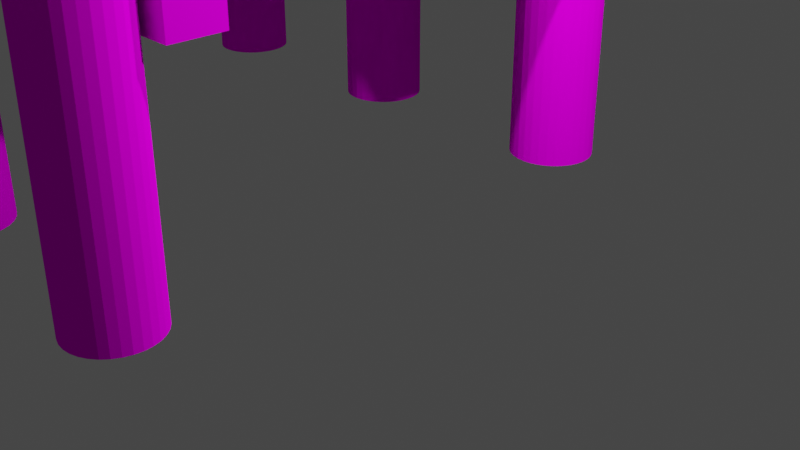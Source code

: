 # Source: Pier_Thies_1_piece.blend  (saved by Blender 2.90.8; exported with 4.5.12 LTS)
import bpy
from mathutils import Matrix  # noqa: F401  (used for matrix-valued properties, if any)

bpy.ops.wm.read_factory_settings(use_empty=True)
scene = bpy.context.scene
scene.name = 'Scene'

# ---- collections
col_collection = bpy.data.collections.new('Collection'); scene.collection.children.link(col_collection)

# ---- images (referenced by path relative to the original .blend; pixels are not part of the script)
import os
ASSET_DIR = os.environ.get("B2B_ASSET_DIR", "")  # directory of the original .blend (textures are referenced by path, not embedded)
HERE = os.path.dirname(os.path.abspath(__file__))  # packed textures are extracted next to this script under _unpacked/

def load_image(name, relpath, width, height, colorspace="sRGB"):
    """Load a texture the original file referenced (path relative to the .blend, or extracted next to this script)."""
    p = next((c for c in (os.path.join(HERE, relpath), os.path.join(ASSET_DIR, relpath)) if relpath and os.path.exists(c)), "")
    if p:
        img = bpy.data.images.load(p, check_existing=True)
        img.name = name
    else:  # same state as the original file: an image datablock whose file is absent (Cycles renders it pink)
        img = bpy.data.images.new(name, width, height)
        img.source = "FILE"
        img.filepath = "//" + (relpath or name)
    img.colorspace_settings.name = colorspace
    return img
img_texturescom_wood_oakveneer2_1k_albedo_tif_001 = load_image('TexturesCom_Wood_OakVeneer2_1K_albedo.tif.001', 'TexturesCom_Wood_OakVeneer2_1K_albedo.tif', 1024, 1024, 'sRGB')

# ---- materials (node trees are filled in below, after node groups)
mat_material_006 = bpy.data.materials.new('Material.006')
mat_material_006.use_transparent_shadow = False
mat_material_011 = bpy.data.materials.new('Material.011')
mat_material_011.use_transparent_shadow = False

# ---- material node trees
mat_material_006.use_nodes = True; mat_material_006.node_tree.nodes.clear()
_N = mat_material_006.node_tree.nodes; _L = mat_material_006.node_tree.links
n0 = _N.new('ShaderNodeOutputMaterial'); n0.name = 'Material Output'; n0.location = (300, 300)
n1 = _N.new('ShaderNodeBsdfDiffuse'); n1.name = 'Diffuse BSDF'; n1.location = (10, 300)
n1.inputs[1].default_value = 0.5
n2 = _N.new('ShaderNodeTexImage'); n2.name = 'Image Texture'; n2.location = (-280, 275)
n2.image = img_texturescom_wood_oakveneer2_1k_albedo_tif_001
_L.new(n1.outputs[0], n0.inputs[0])
_L.new(n2.outputs[0], n1.inputs[0])
n0.is_active_output = True
mat_material_011.use_nodes = True; mat_material_011.node_tree.nodes.clear()
_N = mat_material_011.node_tree.nodes; _L = mat_material_011.node_tree.links
n0 = _N.new('ShaderNodeOutputMaterial'); n0.name = 'Material Output'; n0.location = (300, 300)
n1 = _N.new('ShaderNodeBsdfDiffuse'); n1.name = 'Diffuse BSDF'; n1.location = (10, 300)
n1.inputs[1].default_value = 0.5
n2 = _N.new('ShaderNodeTexImage'); n2.name = 'Image Texture'; n2.location = (-280, 275)
n2.image = img_texturescom_wood_oakveneer2_1k_albedo_tif_001
_L.new(n1.outputs[0], n0.inputs[0])
_L.new(n2.outputs[0], n1.inputs[0])
n0.is_active_output = True

# ---- world
world_world = bpy.data.worlds.new('World'); scene.world = world_world
world_world.use_nodes = True; world_world.node_tree.nodes.clear()
_N = world_world.node_tree.nodes; _L = world_world.node_tree.links
n0 = _N.new('ShaderNodeOutputWorld'); n0.name = 'World Output'; n0.location = (300, 300)
n1 = _N.new('ShaderNodeBackground'); n1.name = 'Background'; n1.location = (10, 300)
n1.inputs[0].default_value = (0.05088, 0.05088, 0.05088, 1.0)
_L.new(n1.outputs[0], n0.inputs[0])
n0.is_active_output = True
world_world.color = (0.05088, 0.05088, 0.05088)
world_world.use_sun_shadow = False
world_world.sun_shadow_jitter_overblur = 0.0

# ---- cameras
cam_camera = bpy.data.cameras.new('Camera')
cam_camera.clip_end = 100.0
cam_camera.ortho_scale = 7.314

# ---- lights
light_light = bpy.data.lights.new('Light', 'POINT')
light_light.transmission_factor = 0.0
light_light.energy = 1000.0
light_light.shadow_soft_size = 0.1
light_light.shadow_maximum_resolution = 0.006
light_light.use_absolute_resolution = True

# ---- meshes
me_cylinder = bpy.data.meshes.new('Cylinder')
me_cylinder.from_pydata([(-6.0, 7.0, -1.159), (-6.0, 7.0, 0.841), (-5.805, 6.981, -1.159), (-5.805, 6.981, 0.841), (-5.617, 6.924, -1.159), (-5.617, 6.924, 0.841), (-5.444, 6.831, -1.159), (-5.444, 6.831, 0.841), (-5.293, 6.707, -1.159), (-5.293, 6.707, 0.841), (-5.169, 6.556, -1.159), (-5.169, 6.556, 0.841), (-5.076, 6.383, -1.159), (-5.076, 6.383, 0.841), (-5.019, 6.195, -1.159), (-5.019, 6.195, 0.841), (-5.0, 6.0, -1.159), (-5.0, 6.0, 0.841), (-5.019, 5.805, -1.159), (-5.019, 5.805, 0.841), (-5.076, 5.617, -1.159), (-5.076, 5.617, 0.841), (-5.169, 5.444, -1.159), (-5.169, 5.444, 0.841), (-5.293, 5.293, -1.159), (-5.293, 5.293, 0.841), (-5.444, 5.169, -1.159), (-5.444, 5.169, 0.841), (-5.617, 5.076, -1.159), (-5.617, 5.076, 0.841), (-5.805, 5.019, -1.159), (-5.805, 5.019, 0.841), (-6.0, 5.0, -1.159), (-6.0, 5.0, 0.841), (-6.195, 5.019, -1.159), (-6.195, 5.019, 0.841), (-6.383, 5.076, -1.159), (-6.383, 5.076, 0.841), (-6.556, 5.169, -1.159), (-6.556, 5.169, 0.841), (-6.707, 5.293, -1.159), (-6.707, 5.293, 0.841), (-6.831, 5.444, -1.159), (-6.831, 5.444, 0.841), (-6.924, 5.617, -1.159), (-6.924, 5.617, 0.841), (-6.981, 5.805, -1.159), (-6.981, 5.805, 0.841), (-7.0, 6.0, -1.159), (-7.0, 6.0, 0.841), (-6.981, 6.195, -1.159), (-6.981, 6.195, 0.841), (-6.924, 6.383, -1.159), (-6.924, 6.383, 0.841), (-6.831, 6.556, -1.159), (-6.831, 6.556, 0.841), (-6.707, 6.707, -1.159), (-6.707, 6.707, 0.841), (-6.556, 6.831, -1.159), (-6.556, 6.831, 0.841), (-6.383, 6.924, -1.159), (-6.383, 6.924, 0.841), (-6.195, 6.981, -1.159), (-6.195, 6.981, 0.841), (6.0, -5.0, -1.159), (6.0, -5.0, 0.841), (6.195, -5.019, -1.159), (6.195, -5.019, 0.841), (6.383, -5.076, -1.159), (6.383, -5.076, 0.841), (6.556, -5.169, -1.159), (6.556, -5.169, 0.841), (6.707, -5.293, -1.159), (6.707, -5.293, 0.841), (6.831, -5.444, -1.159), (6.831, -5.444, 0.841), (6.924, -5.617, -1.159), (6.924, -5.617, 0.841), (6.981, -5.805, -1.159), (6.981, -5.805, 0.841), (7.0, -6.0, -1.159), (7.0, -6.0, 0.841), (6.981, -6.195, -1.159), (6.981, -6.195, 0.841), (6.924, -6.383, -1.159), (6.924, -6.383, 0.841), (6.831, -6.556, -1.159), (6.831, -6.556, 0.841), (6.707, -6.707, -1.159), (6.707, -6.707, 0.841), (6.556, -6.831, -1.159), (6.556, -6.831, 0.841), (6.383, -6.924, -1.159), (6.383, -6.924, 0.841), (6.195, -6.981, -1.159), (6.195, -6.981, 0.841), (6.0, -7.0, -1.159), (6.0, -7.0, 0.841), (5.805, -6.981, -1.159), (5.805, -6.981, 0.841), (5.617, -6.924, -1.159), (5.617, -6.924, 0.841), (5.444, -6.831, -1.159), (5.444, -6.831, 0.841), (5.293, -6.707, -1.159), (5.293, -6.707, 0.841), (5.169, -6.556, -1.159), (5.169, -6.556, 0.841), (5.076, -6.383, -1.159), (5.076, -6.383, 0.841), (5.019, -6.195, -1.159), (5.019, -6.195, 0.841), (5.0, -6.0, -1.159), (5.0, -6.0, 0.841), (5.019, -5.805, -1.159), (5.019, -5.805, 0.841), (5.076, -5.617, -1.159), (5.076, -5.617, 0.841), (5.169, -5.444, -1.159), (5.169, -5.444, 0.841), (5.293, -5.293, -1.159), (5.293, -5.293, 0.841), (5.444, -5.169, -1.159), (5.444, -5.169, 0.841), (5.617, -5.076, -1.159), (5.617, -5.076, 0.841), (5.805, -5.019, -1.159), (5.805, -5.019, 0.841), (6.0, 7.0, -1.159), (6.0, 7.0, 0.841), (6.195, 6.981, -1.159), (6.195, 6.981, 0.841), (6.383, 6.924, -1.159), (6.383, 6.924, 0.841), (6.556, 6.831, -1.159), (6.556, 6.831, 0.841), (6.707, 6.707, -1.159), (6.707, 6.707, 0.841), (6.831, 6.556, -1.159), (6.831, 6.556, 0.841), (6.924, 6.383, -1.159), (6.924, 6.383, 0.841), (6.981, 6.195, -1.159), (6.981, 6.195, 0.841), (7.0, 6.0, -1.159), (7.0, 6.0, 0.841), (6.981, 5.805, -1.159), (6.981, 5.805, 0.841), (6.924, 5.617, -1.159), (6.924, 5.617, 0.841), (6.831, 5.444, -1.159), (6.831, 5.444, 0.841), (6.707, 5.293, -1.159), (6.707, 5.293, 0.841), (6.556, 5.169, -1.159), (6.556, 5.169, 0.841), (6.383, 5.076, -1.159), (6.383, 5.076, 0.841), (6.195, 5.019, -1.159), (6.195, 5.019, 0.841), (6.0, 5.0, -1.159), (6.0, 5.0, 0.841), (5.805, 5.019, -1.159), (5.805, 5.019, 0.841), (5.617, 5.076, -1.159), (5.617, 5.076, 0.841), (5.444, 5.169, -1.159), (5.444, 5.169, 0.841), (5.293, 5.293, -1.159), (5.293, 5.293, 0.841), (5.169, 5.444, -1.159), (5.169, 5.444, 0.841), (5.076, 5.617, -1.159), (5.076, 5.617, 0.841), (5.019, 5.805, -1.159), (5.019, 5.805, 0.841), (5.0, 6.0, -1.159), (5.0, 6.0, 0.841), (5.019, 6.195, -1.159), (5.019, 6.195, 0.841), (5.076, 6.383, -1.159), (5.076, 6.383, 0.841), (5.169, 6.556, -1.159), (5.169, 6.556, 0.841), (5.293, 6.707, -1.159), (5.293, 6.707, 0.841), (5.444, 6.831, -1.159), (5.444, 6.831, 0.841), (5.617, 6.924, -1.159), (5.617, 6.924, 0.841), (5.805, 6.981, -1.159), (5.805, 6.981, 0.841), (-4.81e-08, -5.0, -1.159), (-4.81e-08, -5.0, 0.841), (0.1951, -5.019, -1.159), (0.1951, -5.019, 0.841), (0.3827, -5.076, -1.159), (0.3827, -5.076, 0.841), (0.5556, -5.169, -1.159), (0.5556, -5.169, 0.841), (0.7071, -5.293, -1.159), (0.7071, -5.293, 0.841), (0.8315, -5.444, -1.159), (0.8315, -5.444, 0.841), (0.9239, -5.617, -1.159), (0.9239, -5.617, 0.841), (0.9808, -5.805, -1.159), (0.9808, -5.805, 0.841), (1.0, -6.0, -1.159), (1.0, -6.0, 0.841), (0.9808, -6.195, -1.159), (0.9808, -6.195, 0.841), (0.9239, -6.383, -1.159), (0.9239, -6.383, 0.841), (0.8315, -6.556, -1.159), (0.8315, -6.556, 0.841), (0.7071, -6.707, -1.159), (0.7071, -6.707, 0.841), (0.5556, -6.831, -1.159), (0.5556, -6.831, 0.841), (0.3827, -6.924, -1.159), (0.3827, -6.924, 0.841), (0.1951, -6.981, -1.159), (0.1951, -6.981, 0.841), (-5.249e-07, -7.0, -1.159), (-5.249e-07, -7.0, 0.841), (-0.1951, -6.981, -1.159), (-0.1951, -6.981, 0.841), (-0.3827, -6.924, -1.159), (-0.3827, -6.924, 0.841), (-0.5556, -6.831, -1.159), (-0.5556, -6.831, 0.841), (-0.7071, -6.707, -1.159), (-0.7071, -6.707, 0.841), (-0.8315, -6.556, -1.159), (-0.8315, -6.556, 0.841), (-0.9239, -6.383, -1.159), (-0.9239, -6.383, 0.841), (-0.9808, -6.195, -1.159), (-0.9808, -6.195, 0.841), (-1.0, -6.0, -1.159), (-1.0, -6.0, 0.841), (-0.9808, -5.805, -1.159), (-0.9808, -5.805, 0.841), (-0.9239, -5.617, -1.159), (-0.9239, -5.617, 0.841), (-0.8315, -5.444, -1.159), (-0.8315, -5.444, 0.841), (-0.7071, -5.293, -1.159), (-0.7071, -5.293, 0.841), (-0.5556, -5.169, -1.159), (-0.5556, -5.169, 0.841), (-0.3827, -5.076, -1.159), (-0.3827, -5.076, 0.841), (-0.1951, -5.019, -1.159), (-0.1951, -5.019, 0.841), (-4.81e-08, 7.0, -1.159), (-4.81e-08, 7.0, 0.841), (0.1951, 6.981, -1.159), (0.1951, 6.981, 0.841), (0.3827, 6.924, -1.159), (0.3827, 6.924, 0.841), (0.5556, 6.831, -1.159), (0.5556, 6.831, 0.841), (0.7071, 6.707, -1.159), (0.7071, 6.707, 0.841), (0.8315, 6.556, -1.159), (0.8315, 6.556, 0.841), (0.9239, 6.383, -1.159), (0.9239, 6.383, 0.841), (0.9808, 6.195, -1.159), (0.9808, 6.195, 0.841), (1.0, 6.0, -1.159), (1.0, 6.0, 0.841), (0.9808, 5.805, -1.159), (0.9808, 5.805, 0.841), (0.9239, 5.617, -1.159), (0.9239, 5.617, 0.841), (0.8315, 5.444, -1.159), (0.8315, 5.444, 0.841), (0.7071, 5.293, -1.159), (0.7071, 5.293, 0.841), (0.5556, 5.169, -1.159), (0.5556, 5.169, 0.841), (0.3827, 5.076, -1.159), (0.3827, 5.076, 0.841), (0.1951, 5.019, -1.159), (0.1951, 5.019, 0.841), (-5.249e-07, 5.0, -1.159), (-5.249e-07, 5.0, 0.841), (-0.1951, 5.019, -1.159), (-0.1951, 5.019, 0.841), (-0.3827, 5.076, -1.159), (-0.3827, 5.076, 0.841), (-0.5556, 5.169, -1.159), (-0.5556, 5.169, 0.841), (-0.7071, 5.293, -1.159), (-0.7071, 5.293, 0.841), (-0.8315, 5.444, -1.159), (-0.8315, 5.444, 0.841), (-0.9239, 5.617, -1.159), (-0.9239, 5.617, 0.841), (-0.9808, 5.805, -1.159), (-0.9808, 5.805, 0.841), (-1.0, 6.0, -1.159), (-1.0, 6.0, 0.841), (-0.9808, 6.195, -1.159), (-0.9808, 6.195, 0.841), (-0.9239, 6.383, -1.159), (-0.9239, 6.383, 0.841), (-0.8315, 6.556, -1.159), (-0.8315, 6.556, 0.841), (-0.7071, 6.707, -1.159), (-0.7071, 6.707, 0.841), (-0.5556, 6.831, -1.159), (-0.5556, 6.831, 0.841), (-0.3827, 6.924, -1.159), (-0.3827, 6.924, 0.841), (-0.1951, 6.981, -1.159), (-0.1951, 6.981, 0.841), (-6.0, -5.0, -1.159), (-6.0, -5.0, 0.841), (-5.805, -5.019, -1.159), (-5.805, -5.019, 0.841), (-5.617, -5.076, -1.159), (-5.617, -5.076, 0.841), (-5.444, -5.169, -1.159), (-5.444, -5.169, 0.841), (-5.293, -5.293, -1.159), (-5.293, -5.293, 0.841), (-5.169, -5.444, -1.159), (-5.169, -5.444, 0.841), (-5.076, -5.617, -1.159), (-5.076, -5.617, 0.841), (-5.019, -5.805, -1.159), (-5.019, -5.805, 0.841), (-5.0, -6.0, -1.159), (-5.0, -6.0, 0.841), (-5.019, -6.195, -1.159), (-5.019, -6.195, 0.841), (-5.076, -6.383, -1.159), (-5.076, -6.383, 0.841), (-5.169, -6.556, -1.159), (-5.169, -6.556, 0.841), (-5.293, -6.707, -1.159), (-5.293, -6.707, 0.841), (-5.444, -6.831, -1.159), (-5.444, -6.831, 0.841), (-5.617, -6.924, -1.159), (-5.617, -6.924, 0.841), (-5.805, -6.981, -1.159), (-5.805, -6.981, 0.841), (-6.0, -7.0, -1.159), (-6.0, -7.0, 0.841), (-6.195, -6.981, -1.159), (-6.195, -6.981, 0.841), (-6.383, -6.924, -1.159), (-6.383, -6.924, 0.841), (-6.556, -6.831, -1.159), (-6.556, -6.831, 0.841), (-6.707, -6.707, -1.159), (-6.707, -6.707, 0.841), (-6.831, -6.556, -1.159), (-6.831, -6.556, 0.841), (-6.924, -6.383, -1.159), (-6.924, -6.383, 0.841), (-6.981, -6.195, -1.159), (-6.981, -6.195, 0.841), (-7.0, -6.0, -1.159), (-7.0, -6.0, 0.841), (-6.981, -5.805, -1.159), (-6.981, -5.805, 0.841), (-6.924, -5.617, -1.159), (-6.924, -5.617, 0.841), (-6.831, -5.444, -1.159), (-6.831, -5.444, 0.841), (-6.707, -5.293, -1.159), (-6.707, -5.293, 0.841), (-6.556, -5.169, -1.159), (-6.556, -5.169, 0.841), (-6.383, -5.076, -1.159), (-6.383, -5.076, 0.841), (-6.195, -5.019, -1.159), (-6.195, -5.019, 0.841), (-7.0, -5.0, 0.466), (-7.0, -5.0, 0.841), (-7.0, -3.8, 0.466), (-7.0, -3.8, 0.841), (7.0, -5.0, 0.466), (7.0, -5.0, 0.841), (7.0, -3.8, 0.466), (7.0, -3.8, 0.841), (-7.0, 3.8, 0.466), (-7.0, 3.8, 0.841), (-7.0, 5.0, 0.466), (-7.0, 5.0, 0.841), (7.0, 3.8, 0.466), (7.0, 3.8, 0.841), (7.0, 5.0, 0.466), (7.0, 5.0, 0.841), (-6.98, -7.2, 0.841), (-6.98, -7.2, 0.966), (-6.98, 7.2, 0.841), (-6.98, 7.2, 0.966), (-5.02, -7.2, 0.841), (-5.02, -7.2, 0.966), (-5.02, 7.2, 0.841), (-5.02, 7.2, 0.966), (1.02, -7.2, 0.841), (1.02, -7.2, 0.966), (1.02, 7.2, 0.841), (1.02, 7.2, 0.966), (2.98, -7.2, 0.841), (2.98, -7.2, 0.966), (2.98, 7.2, 0.841), (2.98, 7.2, 0.966), (3.02, -7.2, 0.841), (3.02, -7.2, 0.966), (3.02, 7.2, 0.841), (3.02, 7.2, 0.966), (4.98, -7.2, 0.841), (4.98, -7.2, 0.966), (4.98, 7.2, 0.841), (4.98, 7.2, 0.966), (5.04, -7.2, 0.841), (5.04, -7.2, 0.966), (5.04, 7.2, 0.841), (5.04, 7.2, 0.966), (6.96, -7.2, 0.841), (6.96, -7.2, 0.966), (6.96, 7.2, 0.841), (6.96, 7.2, 0.966), (-0.98, -7.2, 0.841), (-0.98, -7.2, 0.966), (-0.98, 7.2, 0.841), (-0.98, 7.2, 0.966), (0.98, -7.2, 0.841), (0.98, -7.2, 0.966), (0.98, 7.2, 0.841), (0.98, 7.2, 0.966), (-2.98, -7.2, 0.841), (-2.98, -7.2, 0.966), (-2.98, 7.2, 0.841), (-2.98, 7.2, 0.966), (-1.02, -7.2, 0.841), (-1.02, -7.2, 0.966), (-1.02, 7.2, 0.841), (-1.02, 7.2, 0.966), (-4.98, -7.2, 0.841), (-4.98, -7.2, 0.966), (-4.98, 7.2, 0.841), (-4.98, 7.2, 0.966), (-3.02, -7.2, 0.841), (-3.02, -7.2, 0.966), (-3.02, 7.2, 0.841), (-3.02, 7.2, 0.966)], [], [(0, 1, 3, 2), (2, 3, 5, 4), (4, 5, 7, 6), (6, 7, 9, 8), (8, 9, 11, 10), (10, 11, 13, 12), (12, 13, 15, 14), (14, 15, 17, 16), (16, 17, 19, 18), (18, 19, 21, 20), (20, 21, 23, 22), (22, 23, 25, 24), (24, 25, 27, 26), (26, 27, 29, 28), (28, 29, 31, 30), (30, 31, 33, 32), (32, 33, 35, 34), (34, 35, 37, 36), (36, 37, 39, 38), (38, 39, 41, 40), (40, 41, 43, 42), (42, 43, 45, 44), (44, 45, 47, 46), (46, 47, 49, 48), (48, 49, 51, 50), (50, 51, 53, 52), (52, 53, 55, 54), (54, 55, 57, 56), (56, 57, 59, 58), (58, 59, 61, 60), (3, 1, 63, 61, 59, 57, 55, 53, 51, 49, 47, 45, 43, 41, 39, 37, 35, 33, 31, 29, 27, 25, 23, 21, 19, 17, 15, 13, 11, 9, 7, 5), (60, 61, 63, 62), (62, 63, 1, 0), (0, 2, 4, 6, 8, 10, 12, 14, 16, 18, 20, 22, 24, 26, 28, 30, 32, 34, 36, 38, 40, 42, 44, 46, 48, 50, 52, 54, 56, 58, 60, 62), (64, 65, 67, 66), (66, 67, 69, 68), (68, 69, 71, 70), (70, 71, 73, 72), (72, 73, 75, 74), (74, 75, 77, 76), (76, 77, 79, 78), (78, 79, 81, 80), (80, 81, 83, 82), (82, 83, 85, 84), (84, 85, 87, 86), (86, 87, 89, 88), (88, 89, 91, 90), (90, 91, 93, 92), (92, 93, 95, 94), (94, 95, 97, 96), (96, 97, 99, 98), (98, 99, 101, 100), (100, 101, 103, 102), (102, 103, 105, 104), (104, 105, 107, 106), (106, 107, 109, 108), (108, 109, 111, 110), (110, 111, 113, 112), (112, 113, 115, 114), (114, 115, 117, 116), (116, 117, 119, 118), (118, 119, 121, 120), (120, 121, 123, 122), (122, 123, 125, 124), (67, 65, 127, 125, 123, 121, 119, 117, 115, 113, 111, 109, 107, 105, 103, 101, 99, 97, 95, 93, 91, 89, 87, 85, 83, 81, 79, 77, 75, 73, 71, 69), (124, 125, 127, 126), (126, 127, 65, 64), (64, 66, 68, 70, 72, 74, 76, 78, 80, 82, 84, 86, 88, 90, 92, 94, 96, 98, 100, 102, 104, 106, 108, 110, 112, 114, 116, 118, 120, 122, 124, 126), (128, 129, 131, 130), (130, 131, 133, 132), (132, 133, 135, 134), (134, 135, 137, 136), (136, 137, 139, 138), (138, 139, 141, 140), (140, 141, 143, 142), (142, 143, 145, 144), (144, 145, 147, 146), (146, 147, 149, 148), (148, 149, 151, 150), (150, 151, 153, 152), (152, 153, 155, 154), (154, 155, 157, 156), (156, 157, 159, 158), (158, 159, 161, 160), (160, 161, 163, 162), (162, 163, 165, 164), (164, 165, 167, 166), (166, 167, 169, 168), (168, 169, 171, 170), (170, 171, 173, 172), (172, 173, 175, 174), (174, 175, 177, 176), (176, 177, 179, 178), (178, 179, 181, 180), (180, 181, 183, 182), (182, 183, 185, 184), (184, 185, 187, 186), (186, 187, 189, 188), (131, 129, 191, 189, 187, 185, 183, 181, 179, 177, 175, 173, 171, 169, 167, 165, 163, 161, 159, 157, 155, 153, 151, 149, 147, 145, 143, 141, 139, 137, 135, 133), (188, 189, 191, 190), (190, 191, 129, 128), (128, 130, 132, 134, 136, 138, 140, 142, 144, 146, 148, 150, 152, 154, 156, 158, 160, 162, 164, 166, 168, 170, 172, 174, 176, 178, 180, 182, 184, 186, 188, 190), (192, 193, 195, 194), (194, 195, 197, 196), (196, 197, 199, 198), (198, 199, 201, 200), (200, 201, 203, 202), (202, 203, 205, 204), (204, 205, 207, 206), (206, 207, 209, 208), (208, 209, 211, 210), (210, 211, 213, 212), (212, 213, 215, 214), (214, 215, 217, 216), (216, 217, 219, 218), (218, 219, 221, 220), (220, 221, 223, 222), (222, 223, 225, 224), (224, 225, 227, 226), (226, 227, 229, 228), (228, 229, 231, 230), (230, 231, 233, 232), (232, 233, 235, 234), (234, 235, 237, 236), (236, 237, 239, 238), (238, 239, 241, 240), (240, 241, 243, 242), (242, 243, 245, 244), (244, 245, 247, 246), (246, 247, 249, 248), (248, 249, 251, 250), (250, 251, 253, 252), (195, 193, 255, 253, 251, 249, 247, 245, 243, 241, 239, 237, 235, 233, 231, 229, 227, 225, 223, 221, 219, 217, 215, 213, 211, 209, 207, 205, 203, 201, 199, 197), (252, 253, 255, 254), (254, 255, 193, 192), (192, 194, 196, 198, 200, 202, 204, 206, 208, 210, 212, 214, 216, 218, 220, 222, 224, 226, 228, 230, 232, 234, 236, 238, 240, 242, 244, 246, 248, 250, 252, 254), (256, 257, 259, 258), (258, 259, 261, 260), (260, 261, 263, 262), (262, 263, 265, 264), (264, 265, 267, 266), (266, 267, 269, 268), (268, 269, 271, 270), (270, 271, 273, 272), (272, 273, 275, 274), (274, 275, 277, 276), (276, 277, 279, 278), (278, 279, 281, 280), (280, 281, 283, 282), (282, 283, 285, 284), (284, 285, 287, 286), (286, 287, 289, 288), (288, 289, 291, 290), (290, 291, 293, 292), (292, 293, 295, 294), (294, 295, 297, 296), (296, 297, 299, 298), (298, 299, 301, 300), (300, 301, 303, 302), (302, 303, 305, 304), (304, 305, 307, 306), (306, 307, 309, 308), (308, 309, 311, 310), (310, 311, 313, 312), (312, 313, 315, 314), (314, 315, 317, 316), (259, 257, 319, 317, 315, 313, 311, 309, 307, 305, 303, 301, 299, 297, 295, 293, 291, 289, 287, 285, 283, 281, 279, 277, 275, 273, 271, 269, 267, 265, 263, 261), (316, 317, 319, 318), (318, 319, 257, 256), (256, 258, 260, 262, 264, 266, 268, 270, 272, 274, 276, 278, 280, 282, 284, 286, 288, 290, 292, 294, 296, 298, 300, 302, 304, 306, 308, 310, 312, 314, 316, 318), (320, 321, 323, 322), (322, 323, 325, 324), (324, 325, 327, 326), (326, 327, 329, 328), (328, 329, 331, 330), (330, 331, 333, 332), (332, 333, 335, 334), (334, 335, 337, 336), (336, 337, 339, 338), (338, 339, 341, 340), (340, 341, 343, 342), (342, 343, 345, 344), (344, 345, 347, 346), (346, 347, 349, 348), (348, 349, 351, 350), (350, 351, 353, 352), (352, 353, 355, 354), (354, 355, 357, 356), (356, 357, 359, 358), (358, 359, 361, 360), (360, 361, 363, 362), (362, 363, 365, 364), (364, 365, 367, 366), (366, 367, 369, 368), (368, 369, 371, 370), (370, 371, 373, 372), (372, 373, 375, 374), (374, 375, 377, 376), (376, 377, 379, 378), (378, 379, 381, 380), (323, 321, 383, 381, 379, 377, 375, 373, 371, 369, 367, 365, 363, 361, 359, 357, 355, 353, 351, 349, 347, 345, 343, 341, 339, 337, 335, 333, 331, 329, 327, 325), (380, 381, 383, 382), (382, 383, 321, 320), (320, 322, 324, 326, 328, 330, 332, 334, 336, 338, 340, 342, 344, 346, 348, 350, 352, 354, 356, 358, 360, 362, 364, 366, 368, 370, 372, 374, 376, 378, 380, 382), (384, 385, 387, 386), (386, 387, 391, 390), (390, 391, 389, 388), (388, 389, 385, 384), (386, 390, 388, 384), (391, 387, 385, 389), (392, 393, 395, 394), (394, 395, 399, 398), (398, 399, 397, 396), (396, 397, 393, 392), (394, 398, 396, 392), (399, 395, 393, 397), (400, 401, 403, 402), (402, 403, 407, 406), (406, 407, 405, 404), (404, 405, 401, 400), (402, 406, 404, 400), (407, 403, 401, 405), (408, 409, 411, 410), (410, 411, 415, 414), (414, 415, 413, 412), (412, 413, 409, 408), (410, 414, 412, 408), (415, 411, 409, 413), (416, 417, 419, 418), (418, 419, 423, 422), (422, 423, 421, 420), (420, 421, 417, 416), (418, 422, 420, 416), (423, 419, 417, 421), (424, 425, 427, 426), (426, 427, 431, 430), (430, 431, 429, 428), (428, 429, 425, 424), (426, 430, 428, 424), (431, 427, 425, 429), (432, 433, 435, 434), (434, 435, 439, 438), (438, 439, 437, 436), (436, 437, 433, 432), (434, 438, 436, 432), (439, 435, 433, 437), (440, 441, 443, 442), (442, 443, 447, 446), (446, 447, 445, 444), (444, 445, 441, 440), (442, 446, 444, 440), (447, 443, 441, 445), (448, 449, 451, 450), (450, 451, 455, 454), (454, 455, 453, 452), (452, 453, 449, 448), (450, 454, 452, 448), (455, 451, 449, 453)])
me_cylinder.polygons.foreach_set('material_index', [0, 0, 0, 0, 0, 0, 0, 0, 0, 0, 0, 0, 0, 0, 0, 0, 0, 0, 0, 0, 0, 0, 0, 0, 0, 0, 0, 0, 0, 0, 0, 0, 0, 0, 0, 0, 0, 0, 0, 0, 0, 0, 0, 0, 0, 0, 0, 0, 0, 0, 0, 0, 0, 0, 0, 0, 0, 0, 0, 0, 0, 0, 0, 0, 0, 0, 0, 0, 0, 0, 0, 0, 0, 0, 0, 0, 0, 0, 0, 0, 0, 0, 0, 0, 0, 0, 0, 0, 0, 0, 0, 0, 0, 0, 0, 0, 0, 0, 0, 0, 0, 0, 0, 0, 0, 0, 0, 0, 0, 0, 0, 0, 0, 0, 0, 0, 0, 0, 0, 0, 0, 0, 0, 0, 0, 0, 0, 0, 0, 0, 0, 0, 0, 0, 0, 0, 0, 0, 0, 0, 0, 0, 0, 0, 0, 0, 0, 0, 0, 0, 0, 0, 0, 0, 0, 0, 0, 0, 0, 0, 0, 0, 0, 0, 0, 0, 0, 0, 0, 0, 0, 0, 0, 0, 0, 0, 0, 0, 0, 0, 0, 0, 0, 0, 0, 0, 0, 0, 0, 0, 0, 0, 0, 0, 0, 0, 0, 0, 0, 0, 0, 0, 0, 0, 0, 0, 0, 0, 0, 0, 0, 0, 0, 0, 0, 0, 1, 1, 1, 1, 1, 1, 1, 1, 1, 1, 1, 1, 1, 1, 1, 1, 1, 1, 1, 1, 1, 1, 1, 1, 1, 1, 1, 1, 1, 1, 1, 1, 1, 1, 1, 1, 1, 1, 1, 1, 1, 1])
_uv = me_cylinder.uv_layers.new(name='UVMap')
_uv.uv.foreach_set('vector', [1.0, 0.5, 1.0, 1.0, 0.9688, 1.0, 0.9688, 0.5, 0.9688, 0.5, 0.9688, 1.0, 0.9375, 1.0, 0.9375, 0.5, 0.9375, 0.5, 0.9375, 1.0, 0.9062, 1.0, 0.9062, 0.5, 0.9062, 0.5, 0.9062, 1.0, 0.875, 1.0, 0.875, 0.5, 0.875, 0.5, 0.875, 1.0, 0.8438, 1.0, 0.8438, 0.5, 0.8438, 0.5, 0.8438, 1.0, 0.8125, 1.0, 0.8125, 0.5, 0.8125, 0.5, 0.8125, 1.0, 0.7812, 1.0, 0.7812, 0.5, 0.7812, 0.5, 0.7812, 1.0, 0.75, 1.0, 0.75, 0.5, 0.75, 0.5, 0.75, 1.0, 0.7188, 1.0, 0.7188, 0.5, 0.7188, 0.5, 0.7188, 1.0, 0.6875, 1.0, 0.6875, 0.5, 0.6875, 0.5, 0.6875, 1.0, 0.6562, 1.0, 0.6562, 0.5, 0.6562, 0.5, 0.6562, 1.0, 0.625, 1.0, 0.625, 0.5, 0.625, 0.5, 0.625, 1.0, 0.5938, 1.0, 0.5938, 0.5, 0.5938, 0.5, 0.5938, 1.0, 0.5625, 1.0, 0.5625, 0.5, 0.5625, 0.5, 0.5625, 1.0, 0.5312, 1.0, 0.5312, 0.5, 0.5312, 0.5, 0.5312, 1.0, 0.5, 1.0, 0.5, 0.5, 0.5, 0.5, 0.5, 1.0, 0.4688, 1.0, 0.4688, 0.5, 0.4688, 0.5, 0.4688, 1.0, 0.4375, 1.0, 0.4375, 0.5, 0.4375, 0.5, 0.4375, 1.0, 0.4062, 1.0, 0.4062, 0.5, 0.4062, 0.5, 0.4062, 1.0, 0.375, 1.0, 0.375, 0.5, 0.375, 0.5, 0.375, 1.0, 0.3438, 1.0, 0.3438, 0.5, 0.3438, 0.5, 0.3438, 1.0, 0.3125, 1.0, 0.3125, 0.5, 0.3125, 0.5, 0.3125, 1.0, 0.2812, 1.0, 0.2812, 0.5, 0.2812, 0.5, 0.2812, 1.0, 0.25, 1.0, 0.25, 0.5, 0.25, 0.5, 0.25, 1.0, 0.2188, 1.0, 0.2188, 0.5, 0.2188, 0.5, 0.2188, 1.0, 0.1875, 1.0, 0.1875, 0.5, 0.1875, 0.5, 0.1875, 1.0, 0.1562, 1.0, 0.1562, 0.5, 0.1562, 0.5, 0.1562, 1.0, 0.125, 1.0, 0.125, 0.5, 0.125, 0.5, 0.125, 1.0, 0.09375, 1.0, 0.09375, 0.5, 0.09375, 0.5, 0.09375, 1.0, 0.0625, 1.0, 0.0625, 0.5, 0.2968, 0.4854, 0.25, 0.49, 0.2032, 0.4854, 0.1582, 0.4717, 0.1167, 0.4496, 0.08029, 0.4197, 0.05045, 0.3833, 0.02827, 0.3418, 0.01461, 0.2968, 0.01, 0.25, 0.01461, 0.2032, 0.02827, 0.1582, 0.05045, 0.1167, 0.08029, 0.08029, 0.1167, 0.05045, 0.1582, 0.02827, 0.2032, 0.01461, 0.25, 0.01, 0.2968, 0.01461, 0.3418, 0.02827, 0.3833, 0.05045, 0.4197, 0.08029, 0.4496, 0.1167, 0.4717, 0.1582, 0.4854, 0.2032, 0.49, 0.25, 0.4854, 0.2968, 0.4717, 0.3418, 0.4496, 0.3833, 0.4197, 0.4197, 0.3833, 0.4496, 0.3418, 0.4717, 0.0625, 0.5, 0.0625, 1.0, 0.03125, 1.0, 0.03125, 0.5, 0.03125, 0.5, 0.03125, 1.0, 0.0, 1.0, 0.0, 0.5, 0.75, 0.49, 0.7968, 0.4854, 0.8418, 0.4717, 0.8833, 0.4496, 0.9197, 0.4197, 0.9496, 0.3833, 0.9717, 0.3418, 0.9854, 0.2968, 0.99, 0.25, 0.9854, 0.2032, 0.9717, 0.1582, 0.9496, 0.1167, 0.9197, 0.08029, 0.8833, 0.05045, 0.8418, 0.02827, 0.7968, 0.01461, 0.75, 0.01, 0.7032, 0.01461, 0.6582, 0.02827, 0.6167, 0.05045, 0.5803, 0.08029, 0.5504, 0.1167, 0.5283, 0.1582, 0.5146, 0.2032, 0.51, 0.25, 0.5146, 0.2968, 0.5283, 0.3418, 0.5504, 0.3833, 0.5803, 0.4197, 0.6167, 0.4496, 0.6582, 0.4717, 0.7032, 0.4854, 1.0, 0.5, 1.0, 1.0, 0.9688, 1.0, 0.9688, 0.5, 0.9688, 0.5, 0.9688, 1.0, 0.9375, 1.0, 0.9375, 0.5, 0.9375, 0.5, 0.9375, 1.0, 0.9062, 1.0, 0.9062, 0.5, 0.9062, 0.5, 0.9062, 1.0, 0.875, 1.0, 0.875, 0.5, 0.875, 0.5, 0.875, 1.0, 0.8438, 1.0, 0.8438, 0.5, 0.8438, 0.5, 0.8438, 1.0, 0.8125, 1.0, 0.8125, 0.5, 0.8125, 0.5, 0.8125, 1.0, 0.7812, 1.0, 0.7812, 0.5, 0.7812, 0.5, 0.7812, 1.0, 0.75, 1.0, 0.75, 0.5, 0.75, 0.5, 0.75, 1.0, 0.7188, 1.0, 0.7188, 0.5, 0.7188, 0.5, 0.7188, 1.0, 0.6875, 1.0, 0.6875, 0.5, 0.6875, 0.5, 0.6875, 1.0, 0.6562, 1.0, 0.6562, 0.5, 0.6562, 0.5, 0.6562, 1.0, 0.625, 1.0, 0.625, 0.5, 0.625, 0.5, 0.625, 1.0, 0.5938, 1.0, 0.5938, 0.5, 0.5938, 0.5, 0.5938, 1.0, 0.5625, 1.0, 0.5625, 0.5, 0.5625, 0.5, 0.5625, 1.0, 0.5312, 1.0, 0.5312, 0.5, 0.5312, 0.5, 0.5312, 1.0, 0.5, 1.0, 0.5, 0.5, 0.5, 0.5, 0.5, 1.0, 0.4688, 1.0, 0.4688, 0.5, 0.4688, 0.5, 0.4688, 1.0, 0.4375, 1.0, 0.4375, 0.5, 0.4375, 0.5, 0.4375, 1.0, 0.4062, 1.0, 0.4062, 0.5, 0.4062, 0.5, 0.4062, 1.0, 0.375, 1.0, 0.375, 0.5, 0.375, 0.5, 0.375, 1.0, 0.3438, 1.0, 0.3438, 0.5, 0.3438, 0.5, 0.3438, 1.0, 0.3125, 1.0, 0.3125, 0.5, 0.3125, 0.5, 0.3125, 1.0, 0.2812, 1.0, 0.2812, 0.5, 0.2812, 0.5, 0.2812, 1.0, 0.25, 1.0, 0.25, 0.5, 0.25, 0.5, 0.25, 1.0, 0.2188, 1.0, 0.2188, 0.5, 0.2188, 0.5, 0.2188, 1.0, 0.1875, 1.0, 0.1875, 0.5, 0.1875, 0.5, 0.1875, 1.0, 0.1562, 1.0, 0.1562, 0.5, 0.1562, 0.5, 0.1562, 1.0, 0.125, 1.0, 0.125, 0.5, 0.125, 0.5, 0.125, 1.0, 0.09375, 1.0, 0.09375, 0.5, 0.09375, 0.5, 0.09375, 1.0, 0.0625, 1.0, 0.0625, 0.5, 0.2968, 0.4854, 0.25, 0.49, 0.2032, 0.4854, 0.1582, 0.4717, 0.1167, 0.4496, 0.08029, 0.4197, 0.05045, 0.3833, 0.02827, 0.3418, 0.01461, 0.2968, 0.01, 0.25, 0.01461, 0.2032, 0.02827, 0.1582, 0.05045, 0.1167, 0.08029, 0.08029, 0.1167, 0.05045, 0.1582, 0.02827, 0.2032, 0.01461, 0.25, 0.01, 0.2968, 0.01461, 0.3418, 0.02827, 0.3833, 0.05045, 0.4197, 0.08029, 0.4496, 0.1167, 0.4717, 0.1582, 0.4854, 0.2032, 0.49, 0.25, 0.4854, 0.2968, 0.4717, 0.3418, 0.4496, 0.3833, 0.4197, 0.4197, 0.3833, 0.4496, 0.3418, 0.4717, 0.0625, 0.5, 0.0625, 1.0, 0.03125, 1.0, 0.03125, 0.5, 0.03125, 0.5, 0.03125, 1.0, 0.0, 1.0, 0.0, 0.5, 0.75, 0.49, 0.7968, 0.4854, 0.8418, 0.4717, 0.8833, 0.4496, 0.9197, 0.4197, 0.9496, 0.3833, 0.9717, 0.3418, 0.9854, 0.2968, 0.99, 0.25, 0.9854, 0.2032, 0.9717, 0.1582, 0.9496, 0.1167, 0.9197, 0.08029, 0.8833, 0.05045, 0.8418, 0.02827, 0.7968, 0.01461, 0.75, 0.01, 0.7032, 0.01461, 0.6582, 0.02827, 0.6167, 0.05045, 0.5803, 0.08029, 0.5504, 0.1167, 0.5283, 0.1582, 0.5146, 0.2032, 0.51, 0.25, 0.5146, 0.2968, 0.5283, 0.3418, 0.5504, 0.3833, 0.5803, 0.4197, 0.6167, 0.4496, 0.6582, 0.4717, 0.7032, 0.4854, 1.0, 0.5, 1.0, 1.0, 0.9688, 1.0, 0.9688, 0.5, 0.9688, 0.5, 0.9688, 1.0, 0.9375, 1.0, 0.9375, 0.5, 0.9375, 0.5, 0.9375, 1.0, 0.9062, 1.0, 0.9062, 0.5, 0.9062, 0.5, 0.9062, 1.0, 0.875, 1.0, 0.875, 0.5, 0.875, 0.5, 0.875, 1.0, 0.8438, 1.0, 0.8438, 0.5, 0.8438, 0.5, 0.8438, 1.0, 0.8125, 1.0, 0.8125, 0.5, 0.8125, 0.5, 0.8125, 1.0, 0.7812, 1.0, 0.7812, 0.5, 0.7812, 0.5, 0.7812, 1.0, 0.75, 1.0, 0.75, 0.5, 0.75, 0.5, 0.75, 1.0, 0.7188, 1.0, 0.7188, 0.5, 0.7188, 0.5, 0.7188, 1.0, 0.6875, 1.0, 0.6875, 0.5, 0.6875, 0.5, 0.6875, 1.0, 0.6562, 1.0, 0.6562, 0.5, 0.6562, 0.5, 0.6562, 1.0, 0.625, 1.0, 0.625, 0.5, 0.625, 0.5, 0.625, 1.0, 0.5938, 1.0, 0.5938, 0.5, 0.5938, 0.5, 0.5938, 1.0, 0.5625, 1.0, 0.5625, 0.5, 0.5625, 0.5, 0.5625, 1.0, 0.5312, 1.0, 0.5312, 0.5, 0.5312, 0.5, 0.5312, 1.0, 0.5, 1.0, 0.5, 0.5, 0.5, 0.5, 0.5, 1.0, 0.4688, 1.0, 0.4688, 0.5, 0.4688, 0.5, 0.4688, 1.0, 0.4375, 1.0, 0.4375, 0.5, 0.4375, 0.5, 0.4375, 1.0, 0.4062, 1.0, 0.4062, 0.5, 0.4062, 0.5, 0.4062, 1.0, 0.375, 1.0, 0.375, 0.5, 0.375, 0.5, 0.375, 1.0, 0.3438, 1.0, 0.3438, 0.5, 0.3438, 0.5, 0.3438, 1.0, 0.3125, 1.0, 0.3125, 0.5, 0.3125, 0.5, 0.3125, 1.0, 0.2812, 1.0, 0.2812, 0.5, 0.2812, 0.5, 0.2812, 1.0, 0.25, 1.0, 0.25, 0.5, 0.25, 0.5, 0.25, 1.0, 0.2188, 1.0, 0.2188, 0.5, 0.2188, 0.5, 0.2188, 1.0, 0.1875, 1.0, 0.1875, 0.5, 0.1875, 0.5, 0.1875, 1.0, 0.1562, 1.0, 0.1562, 0.5, 0.1562, 0.5, 0.1562, 1.0, 0.125, 1.0, 0.125, 0.5, 0.125, 0.5, 0.125, 1.0, 0.09375, 1.0, 0.09375, 0.5, 0.09375, 0.5, 0.09375, 1.0, 0.0625, 1.0, 0.0625, 0.5, 0.2968, 0.4854, 0.25, 0.49, 0.2032, 0.4854, 0.1582, 0.4717, 0.1167, 0.4496, 0.08029, 0.4197, 0.05045, 0.3833, 0.02827, 0.3418, 0.01461, 0.2968, 0.01, 0.25, 0.01461, 0.2032, 0.02827, 0.1582, 0.05045, 0.1167, 0.08029, 0.08029, 0.1167, 0.05045, 0.1582, 0.02827, 0.2032, 0.01461, 0.25, 0.01, 0.2968, 0.01461, 0.3418, 0.02827, 0.3833, 0.05045, 0.4197, 0.08029, 0.4496, 0.1167, 0.4717, 0.1582, 0.4854, 0.2032, 0.49, 0.25, 0.4854, 0.2968, 0.4717, 0.3418, 0.4496, 0.3833, 0.4197, 0.4197, 0.3833, 0.4496, 0.3418, 0.4717, 0.0625, 0.5, 0.0625, 1.0, 0.03125, 1.0, 0.03125, 0.5, 0.03125, 0.5, 0.03125, 1.0, 0.0, 1.0, 0.0, 0.5, 0.75, 0.49, 0.7968, 0.4854, 0.8418, 0.4717, 0.8833, 0.4496, 0.9197, 0.4197, 0.9496, 0.3833, 0.9717, 0.3418, 0.9854, 0.2968, 0.99, 0.25, 0.9854, 0.2032, 0.9717, 0.1582, 0.9496, 0.1167, 0.9197, 0.08029, 0.8833, 0.05045, 0.8418, 0.02827, 0.7968, 0.01461, 0.75, 0.01, 0.7032, 0.01461, 0.6582, 0.02827, 0.6167, 0.05045, 0.5803, 0.08029, 0.5504, 0.1167, 0.5283, 0.1582, 0.5146, 0.2032, 0.51, 0.25, 0.5146, 0.2968, 0.5283, 0.3418, 0.5504, 0.3833, 0.5803, 0.4197, 0.6167, 0.4496, 0.6582, 0.4717, 0.7032, 0.4854, 1.0, 0.5, 1.0, 1.0, 0.9688, 1.0, 0.9688, 0.5, 0.9688, 0.5, 0.9688, 1.0, 0.9375, 1.0, 0.9375, 0.5, 0.9375, 0.5, 0.9375, 1.0, 0.9062, 1.0, 0.9062, 0.5, 0.9062, 0.5, 0.9062, 1.0, 0.875, 1.0, 0.875, 0.5, 0.875, 0.5, 0.875, 1.0, 0.8438, 1.0, 0.8438, 0.5, 0.8438, 0.5, 0.8438, 1.0, 0.8125, 1.0, 0.8125, 0.5, 0.8125, 0.5, 0.8125, 1.0, 0.7812, 1.0, 0.7812, 0.5, 0.7812, 0.5, 0.7812, 1.0, 0.75, 1.0, 0.75, 0.5, 0.75, 0.5, 0.75, 1.0, 0.7188, 1.0, 0.7188, 0.5, 0.7188, 0.5, 0.7188, 1.0, 0.6875, 1.0, 0.6875, 0.5, 0.6875, 0.5, 0.6875, 1.0, 0.6562, 1.0, 0.6562, 0.5, 0.6562, 0.5, 0.6562, 1.0, 0.625, 1.0, 0.625, 0.5, 0.625, 0.5, 0.625, 1.0, 0.5938, 1.0, 0.5938, 0.5, 0.5938, 0.5, 0.5938, 1.0, 0.5625, 1.0, 0.5625, 0.5, 0.5625, 0.5, 0.5625, 1.0, 0.5312, 1.0, 0.5312, 0.5, 0.5312, 0.5, 0.5312, 1.0, 0.5, 1.0, 0.5, 0.5, 0.5, 0.5, 0.5, 1.0, 0.4688, 1.0, 0.4688, 0.5, 0.4688, 0.5, 0.4688, 1.0, 0.4375, 1.0, 0.4375, 0.5, 0.4375, 0.5, 0.4375, 1.0, 0.4062, 1.0, 0.4062, 0.5, 0.4062, 0.5, 0.4062, 1.0, 0.375, 1.0, 0.375, 0.5, 0.375, 0.5, 0.375, 1.0, 0.3438, 1.0, 0.3438, 0.5, 0.3438, 0.5, 0.3438, 1.0, 0.3125, 1.0, 0.3125, 0.5, 0.3125, 0.5, 0.3125, 1.0, 0.2812, 1.0, 0.2812, 0.5, 0.2812, 0.5, 0.2812, 1.0, 0.25, 1.0, 0.25, 0.5, 0.25, 0.5, 0.25, 1.0, 0.2188, 1.0, 0.2188, 0.5, 0.2188, 0.5, 0.2188, 1.0, 0.1875, 1.0, 0.1875, 0.5, 0.1875, 0.5, 0.1875, 1.0, 0.1562, 1.0, 0.1562, 0.5, 0.1562, 0.5, 0.1562, 1.0, 0.125, 1.0, 0.125, 0.5, 0.125, 0.5, 0.125, 1.0, 0.09375, 1.0, 0.09375, 0.5, 0.09375, 0.5, 0.09375, 1.0, 0.0625, 1.0, 0.0625, 0.5, 0.2968, 0.4854, 0.25, 0.49, 0.2032, 0.4854, 0.1582, 0.4717, 0.1167, 0.4496, 0.08029, 0.4197, 0.05045, 0.3833, 0.02827, 0.3418, 0.01461, 0.2968, 0.01, 0.25, 0.01461, 0.2032, 0.02827, 0.1582, 0.05045, 0.1167, 0.08029, 0.08029, 0.1167, 0.05045, 0.1582, 0.02827, 0.2032, 0.01461, 0.25, 0.01, 0.2968, 0.01461, 0.3418, 0.02827, 0.3833, 0.05045, 0.4197, 0.08029, 0.4496, 0.1167, 0.4717, 0.1582, 0.4854, 0.2032, 0.49, 0.25, 0.4854, 0.2968, 0.4717, 0.3418, 0.4496, 0.3833, 0.4197, 0.4197, 0.3833, 0.4496, 0.3418, 0.4717, 0.0625, 0.5, 0.0625, 1.0, 0.03125, 1.0, 0.03125, 0.5, 0.03125, 0.5, 0.03125, 1.0, 0.0, 1.0, 0.0, 0.5, 0.75, 0.49, 0.7968, 0.4854, 0.8418, 0.4717, 0.8833, 0.4496, 0.9197, 0.4197, 0.9496, 0.3833, 0.9717, 0.3418, 0.9854, 0.2968, 0.99, 0.25, 0.9854, 0.2032, 0.9717, 0.1582, 0.9496, 0.1167, 0.9197, 0.08029, 0.8833, 0.05045, 0.8418, 0.02827, 0.7968, 0.01461, 0.75, 0.01, 0.7032, 0.01461, 0.6582, 0.02827, 0.6167, 0.05045, 0.5803, 0.08029, 0.5504, 0.1167, 0.5283, 0.1582, 0.5146, 0.2032, 0.51, 0.25, 0.5146, 0.2968, 0.5283, 0.3418, 0.5504, 0.3833, 0.5803, 0.4197, 0.6167, 0.4496, 0.6582, 0.4717, 0.7032, 0.4854, 1.0, 0.5, 1.0, 1.0, 0.9688, 1.0, 0.9688, 0.5, 0.9688, 0.5, 0.9688, 1.0, 0.9375, 1.0, 0.9375, 0.5, 0.9375, 0.5, 0.9375, 1.0, 0.9062, 1.0, 0.9062, 0.5, 0.9062, 0.5, 0.9062, 1.0, 0.875, 1.0, 0.875, 0.5, 0.875, 0.5, 0.875, 1.0, 0.8438, 1.0, 0.8438, 0.5, 0.8438, 0.5, 0.8438, 1.0, 0.8125, 1.0, 0.8125, 0.5, 0.8125, 0.5, 0.8125, 1.0, 0.7812, 1.0, 0.7812, 0.5, 0.7812, 0.5, 0.7812, 1.0, 0.75, 1.0, 0.75, 0.5, 0.75, 0.5, 0.75, 1.0, 0.7188, 1.0, 0.7188, 0.5, 0.7188, 0.5, 0.7188, 1.0, 0.6875, 1.0, 0.6875, 0.5, 0.6875, 0.5, 0.6875, 1.0, 0.6562, 1.0, 0.6562, 0.5, 0.6562, 0.5, 0.6562, 1.0, 0.625, 1.0, 0.625, 0.5, 0.625, 0.5, 0.625, 1.0, 0.5938, 1.0, 0.5938, 0.5, 0.5938, 0.5, 0.5938, 1.0, 0.5625, 1.0, 0.5625, 0.5, 0.5625, 0.5, 0.5625, 1.0, 0.5312, 1.0, 0.5312, 0.5, 0.5312, 0.5, 0.5312, 1.0, 0.5, 1.0, 0.5, 0.5, 0.5, 0.5, 0.5, 1.0, 0.4688, 1.0, 0.4688, 0.5, 0.4688, 0.5, 0.4688, 1.0, 0.4375, 1.0, 0.4375, 0.5, 0.4375, 0.5, 0.4375, 1.0, 0.4062, 1.0, 0.4062, 0.5, 0.4062, 0.5, 0.4062, 1.0, 0.375, 1.0, 0.375, 0.5, 0.375, 0.5, 0.375, 1.0, 0.3438, 1.0, 0.3438, 0.5, 0.3438, 0.5, 0.3438, 1.0, 0.3125, 1.0, 0.3125, 0.5, 0.3125, 0.5, 0.3125, 1.0, 0.2812, 1.0, 0.2812, 0.5, 0.2812, 0.5, 0.2812, 1.0, 0.25, 1.0, 0.25, 0.5, 0.25, 0.5, 0.25, 1.0, 0.2188, 1.0, 0.2188, 0.5, 0.2188, 0.5, 0.2188, 1.0, 0.1875, 1.0, 0.1875, 0.5, 0.1875, 0.5, 0.1875, 1.0, 0.1562, 1.0, 0.1562, 0.5, 0.1562, 0.5, 0.1562, 1.0, 0.125, 1.0, 0.125, 0.5, 0.125, 0.5, 0.125, 1.0, 0.09375, 1.0, 0.09375, 0.5, 0.09375, 0.5, 0.09375, 1.0, 0.0625, 1.0, 0.0625, 0.5, 0.2968, 0.4854, 0.25, 0.49, 0.2032, 0.4854, 0.1582, 0.4717, 0.1167, 0.4496, 0.08029, 0.4197, 0.05045, 0.3833, 0.02827, 0.3418, 0.01461, 0.2968, 0.01, 0.25, 0.01461, 0.2032, 0.02827, 0.1582, 0.05045, 0.1167, 0.08029, 0.08029, 0.1167, 0.05045, 0.1582, 0.02827, 0.2032, 0.01461, 0.25, 0.01, 0.2968, 0.01461, 0.3418, 0.02827, 0.3833, 0.05045, 0.4197, 0.08029, 0.4496, 0.1167, 0.4717, 0.1582, 0.4854, 0.2032, 0.49, 0.25, 0.4854, 0.2968, 0.4717, 0.3418, 0.4496, 0.3833, 0.4197, 0.4197, 0.3833, 0.4496, 0.3418, 0.4717, 0.0625, 0.5, 0.0625, 1.0, 0.03125, 1.0, 0.03125, 0.5, 0.03125, 0.5, 0.03125, 1.0, 0.0, 1.0, 0.0, 0.5, 0.75, 0.49, 0.7968, 0.4854, 0.8418, 0.4717, 0.8833, 0.4496, 0.9197, 0.4197, 0.9496, 0.3833, 0.9717, 0.3418, 0.9854, 0.2968, 0.99, 0.25, 0.9854, 0.2032, 0.9717, 0.1582, 0.9496, 0.1167, 0.9197, 0.08029, 0.8833, 0.05045, 0.8418, 0.02827, 0.7968, 0.01461, 0.75, 0.01, 0.7032, 0.01461, 0.6582, 0.02827, 0.6167, 0.05045, 0.5803, 0.08029, 0.5504, 0.1167, 0.5283, 0.1582, 0.5146, 0.2032, 0.51, 0.25, 0.5146, 0.2968, 0.5283, 0.3418, 0.5504, 0.3833, 0.5803, 0.4197, 0.6167, 0.4496, 0.6582, 0.4717, 0.7032, 0.4854, 1.0, 0.5, 1.0, 1.0, 0.9688, 1.0, 0.9688, 0.5, 0.9688, 0.5, 0.9688, 1.0, 0.9375, 1.0, 0.9375, 0.5, 0.9375, 0.5, 0.9375, 1.0, 0.9062, 1.0, 0.9062, 0.5, 0.9062, 0.5, 0.9062, 1.0, 0.875, 1.0, 0.875, 0.5, 0.875, 0.5, 0.875, 1.0, 0.8438, 1.0, 0.8438, 0.5, 0.8438, 0.5, 0.8438, 1.0, 0.8125, 1.0, 0.8125, 0.5, 0.8125, 0.5, 0.8125, 1.0, 0.7812, 1.0, 0.7812, 0.5, 0.7812, 0.5, 0.7812, 1.0, 0.75, 1.0, 0.75, 0.5, 0.75, 0.5, 0.75, 1.0, 0.7188, 1.0, 0.7188, 0.5, 0.7188, 0.5, 0.7188, 1.0, 0.6875, 1.0, 0.6875, 0.5, 0.6875, 0.5, 0.6875, 1.0, 0.6562, 1.0, 0.6562, 0.5, 0.6562, 0.5, 0.6562, 1.0, 0.625, 1.0, 0.625, 0.5, 0.625, 0.5, 0.625, 1.0, 0.5938, 1.0, 0.5938, 0.5, 0.5938, 0.5, 0.5938, 1.0, 0.5625, 1.0, 0.5625, 0.5, 0.5625, 0.5, 0.5625, 1.0, 0.5312, 1.0, 0.5312, 0.5, 0.5312, 0.5, 0.5312, 1.0, 0.5, 1.0, 0.5, 0.5, 0.5, 0.5, 0.5, 1.0, 0.4688, 1.0, 0.4688, 0.5, 0.4688, 0.5, 0.4688, 1.0, 0.4375, 1.0, 0.4375, 0.5, 0.4375, 0.5, 0.4375, 1.0, 0.4062, 1.0, 0.4062, 0.5, 0.4062, 0.5, 0.4062, 1.0, 0.375, 1.0, 0.375, 0.5, 0.375, 0.5, 0.375, 1.0, 0.3438, 1.0, 0.3438, 0.5, 0.3438, 0.5, 0.3438, 1.0, 0.3125, 1.0, 0.3125, 0.5, 0.3125, 0.5, 0.3125, 1.0, 0.2812, 1.0, 0.2812, 0.5, 0.2812, 0.5, 0.2812, 1.0, 0.25, 1.0, 0.25, 0.5, 0.25, 0.5, 0.25, 1.0, 0.2188, 1.0, 0.2188, 0.5, 0.2188, 0.5, 0.2188, 1.0, 0.1875, 1.0, 0.1875, 0.5, 0.1875, 0.5, 0.1875, 1.0, 0.1562, 1.0, 0.1562, 0.5, 0.1562, 0.5, 0.1562, 1.0, 0.125, 1.0, 0.125, 0.5, 0.125, 0.5, 0.125, 1.0, 0.09375, 1.0, 0.09375, 0.5, 0.09375, 0.5, 0.09375, 1.0, 0.0625, 1.0, 0.0625, 0.5, 0.2968, 0.4854, 0.25, 0.49, 0.2032, 0.4854, 0.1582, 0.4717, 0.1167, 0.4496, 0.08029, 0.4197, 0.05045, 0.3833, 0.02827, 0.3418, 0.01461, 0.2968, 0.01, 0.25, 0.01461, 0.2032, 0.02827, 0.1582, 0.05045, 0.1167, 0.08029, 0.08029, 0.1167, 0.05045, 0.1582, 0.02827, 0.2032, 0.01461, 0.25, 0.01, 0.2968, 0.01461, 0.3418, 0.02827, 0.3833, 0.05045, 0.4197, 0.08029, 0.4496, 0.1167, 0.4717, 0.1582, 0.4854, 0.2032, 0.49, 0.25, 0.4854, 0.2968, 0.4717, 0.3418, 0.4496, 0.3833, 0.4197, 0.4197, 0.3833, 0.4496, 0.3418, 0.4717, 0.0625, 0.5, 0.0625, 1.0, 0.03125, 1.0, 0.03125, 0.5, 0.03125, 0.5, 0.03125, 1.0, 0.0, 1.0, 0.0, 0.5, 0.75, 0.49, 0.7968, 0.4854, 0.8418, 0.4717, 0.8833, 0.4496, 0.9197, 0.4197, 0.9496, 0.3833, 0.9717, 0.3418, 0.9854, 0.2968, 0.99, 0.25, 0.9854, 0.2032, 0.9717, 0.1582, 0.9496, 0.1167, 0.9197, 0.08029, 0.8833, 0.05045, 0.8418, 0.02827, 0.7968, 0.01461, 0.75, 0.01, 0.7032, 0.01461, 0.6582, 0.02827, 0.6167, 0.05045, 0.5803, 0.08029, 0.5504, 0.1167, 0.5283, 0.1582, 0.5146, 0.2032, 0.51, 0.25, 0.5146, 0.2968, 0.5283, 0.3418, 0.5504, 0.3833, 0.5803, 0.4197, 0.6167, 0.4496, 0.6582, 0.4717, 0.7032, 0.4854, 0.375, 0.0, 0.625, 0.0, 0.625, 0.25, 0.375, 0.25, 0.375, 0.25, 0.625, 0.25, 0.625, 0.5, 0.375, 0.5, 0.375, 0.5, 0.625, 0.5, 0.625, 0.75, 0.375, 0.75, 0.375, 0.75, 0.625, 0.75, 0.625, 1.0, 0.375, 1.0, 0.125, 0.5, 0.375, 0.5, 0.375, 0.75, 0.125, 0.75, 0.625, 0.5, 0.875, 0.5, 0.875, 0.75, 0.625, 0.75, 0.375, 0.0, 0.625, 0.0, 0.625, 0.25, 0.375, 0.25, 0.375, 0.25, 0.625, 0.25, 0.625, 0.5, 0.375, 0.5, 0.375, 0.5, 0.625, 0.5, 0.625, 0.75, 0.375, 0.75, 0.375, 0.75, 0.625, 0.75, 0.625, 1.0, 0.375, 1.0, 0.125, 0.5, 0.375, 0.5, 0.375, 0.75, 0.125, 0.75, 0.625, 0.5, 0.875, 0.5, 0.875, 0.75, 0.625, 0.75, 0.375, 0.0, 0.625, 0.0, 0.625, 0.25, 0.375, 0.25, 0.375, 0.25, 0.625, 0.25, 0.625, 0.5, 0.375, 0.5, 0.375, 0.5, 0.625, 0.5, 0.625, 0.75, 0.375, 0.75, 0.375, 0.75, 0.625, 0.75, 0.625, 1.0, 0.375, 1.0, 0.125, 0.5, 0.375, 0.5, 0.375, 0.75, 0.125, 0.75, 0.625, 0.5, 0.875, 0.5, 0.875, 0.75, 0.625, 0.75, 0.6545, 0.9954, 0.3782, 1.004, 0.3701, 0.7546, 0.6463, 0.7455, 0.6463, 0.7455, 0.3701, 0.7546, 0.3619, 0.5047, 0.6381, 0.4957, 0.6381, 0.4957, 0.3619, 0.5047, 0.3537, 0.2548, 0.6299, 0.2458, 0.6299, 0.2458, 0.3537, 0.2548, 0.3455, 0.004978, 0.6218, -0.004058, 0.9143, 0.4866, 0.6381, 0.4957, 0.6299, 0.2458, 0.9062, 0.2368, 0.3619, 0.5047, 0.08568, 0.5137, 0.07751, 0.2639, 0.3537, 0.2548, 0.6545, 0.9954, 0.3782, 1.004, 0.3701, 0.7546, 0.6463, 0.7455, 0.6463, 0.7455, 0.3701, 0.7546, 0.3619, 0.5047, 0.6381, 0.4957, 0.6381, 0.4957, 0.3619, 0.5047, 0.3537, 0.2548, 0.6299, 0.2458, 0.6299, 0.2458, 0.3537, 0.2548, 0.3455, 0.004978, 0.6218, -0.004058, 0.9143, 0.4866, 0.6381, 0.4957, 0.6299, 0.2458, 0.9062, 0.2368, 0.3619, 0.5047, 0.08568, 0.5137, 0.07751, 0.2639, 0.3537, 0.2548, 0.6545, 0.9954, 0.3782, 1.004, 0.3701, 0.7546, 0.6463, 0.7455, 0.6463, 0.7455, 0.3701, 0.7546, 0.3619, 0.5047, 0.6381, 0.4957, 0.6381, 0.4957, 0.3619, 0.5047, 0.3537, 0.2548, 0.6299, 0.2458, 0.6299, 0.2458, 0.3537, 0.2548, 0.3455, 0.004978, 0.6218, -0.004058, 0.9143, 0.4866, 0.6381, 0.4957, 0.6299, 0.2458, 0.9062, 0.2368, 0.3619, 0.5047, 0.08568, 0.5137, 0.07751, 0.2639, 0.3537, 0.2548, 0.6545, 0.9954, 0.3782, 1.004, 0.3701, 0.7546, 0.6463, 0.7455, 0.6463, 0.7455, 0.3701, 0.7546, 0.3619, 0.5047, 0.6381, 0.4957, 0.6381, 0.4957, 0.3619, 0.5047, 0.3537, 0.2548, 0.6299, 0.2458, 0.6299, 0.2458, 0.3537, 0.2548, 0.3455, 0.004978, 0.6218, -0.004058, 0.9143, 0.4866, 0.6381, 0.4957, 0.6299, 0.2458, 0.9062, 0.2368, 0.3619, 0.5047, 0.08568, 0.5137, 0.07751, 0.2639, 0.3537, 0.2548, 0.375, 0.0, 0.625, 0.0, 0.625, 0.25, 0.375, 0.25, 0.375, 0.25, 0.625, 0.25, 0.625, 0.5, 0.375, 0.5, 0.375, 0.5, 0.625, 0.5, 0.625, 0.75, 0.375, 0.75, 0.375, 0.75, 0.625, 0.75, 0.625, 1.0, 0.375, 1.0, 0.125, 0.5, 0.375, 0.5, 0.375, 0.75, 0.125, 0.75, 0.625, 0.5, 0.875, 0.5, 0.875, 0.75, 0.625, 0.75, 0.375, 0.0, 0.625, 0.0, 0.625, 0.25, 0.375, 0.25, 0.375, 0.25, 0.625, 0.25, 0.625, 0.5, 0.375, 0.5, 0.375, 0.5, 0.625, 0.5, 0.625, 0.75, 0.375, 0.75, 0.375, 0.75, 0.625, 0.75, 0.625, 1.0, 0.375, 1.0, 0.125, 0.5, 0.375, 0.5, 0.375, 0.75, 0.125, 0.75, 0.625, 0.5, 0.875, 0.5, 0.875, 0.75, 0.625, 0.75])
me_cylinder.materials.append(mat_material_006)
me_cylinder.materials.append(mat_material_011)
me_cylinder.use_remesh_fix_poles = True
me_cylinder.use_remesh_preserve_attributes = False
me_cylinder.use_mirror_vertex_groups = False
me_cylinder.update()
me_cube_001 = bpy.data.meshes.new('Cube.001')
me_cube_001.from_pydata([], [], [])
_uv = me_cube_001.uv_layers.new(name='UVMap')
_uv.uv.foreach_set('vector', [])
me_cube_001.materials.append(mat_material_006)
me_cube_001.use_remesh_fix_poles = True
me_cube_001.use_remesh_preserve_attributes = False
me_cube_001.use_mirror_vertex_groups = False
me_cube_001.update()

# ---- objects
ob_light = bpy.data.objects.new('Light', light_light)
ob_camera = bpy.data.objects.new('Camera', cam_camera)
ob_light_001 = bpy.data.objects.new('Light.001', light_light)
ob_cylinder_005 = bpy.data.objects.new('Cylinder.005', me_cylinder)
ob_light_002 = bpy.data.objects.new('Light.002', light_light)
ob_cube = bpy.data.objects.new('Cube', me_cube_001)

# ---- transforms, parenting, visibility, modifiers, constraints
ob_light.location = (4.076, 1.005, 5.904)
ob_light.rotation_euler = (0.6503, 0.05522, 1.866)
ob_light.lock_rotations_4d = False
ob_light.empty_display_type = 'ARROWS'
ob_light.color = (0.0, 0.0, 0.0, 0.0)
ob_light.lineart.crease_threshold = 0.0
ob_camera.location = (7.359, -6.926, 4.958)
ob_camera.rotation_euler = (1.109, 0.0, 0.8149)
ob_camera.lock_rotations_4d = False
ob_camera.empty_display_type = 'ARROWS'
ob_camera.color = (0.0, 0.0, 0.0, 0.0)
ob_camera.display_type = 'WIRE'
ob_camera.lineart.crease_threshold = 0.0
ob_light_001.location = (1.076, 1.005, 5.904)
ob_light_001.rotation_euler = (0.6503, 0.05522, 1.866)
ob_light_001.lock_rotations_4d = False
ob_light_001.empty_display_type = 'ARROWS'
ob_light_001.color = (0.0, 0.0, 0.0, 0.0)
ob_light_001.lineart.crease_threshold = 0.0
ob_cylinder_005.location = (-3.5, 0.0, 1.6)
ob_cylinder_005.scale = (0.5, 0.5, 1.6)
ob_cylinder_005.lineart.crease_threshold = 0.0
ob_light_002.location = (-4.924, 1.005, 5.904)
ob_light_002.rotation_euler = (0.6503, 0.05522, 1.866)
ob_light_002.lock_rotations_4d = False
ob_light_002.empty_display_type = 'ARROWS'
ob_light_002.color = (0.0, 0.0, 0.0, 0.0)
ob_light_002.lineart.crease_threshold = 0.0
ob_cube.location = (-2.894, 2.028, 3.4)
ob_cube.scale = (3.5, 0.3, 0.3)
ob_cube.lineart.crease_threshold = 0.0

# ---- collection membership
col_collection.objects.link(ob_light)
col_collection.objects.link(ob_camera)
col_collection.objects.link(ob_light_001)
col_collection.objects.link(ob_cylinder_005)
col_collection.objects.link(ob_light_002)
col_collection.objects.link(ob_cube)

# ---- scene / render settings (as saved in the file)
scene.camera = ob_camera
scene.frame_start = 1; scene.frame_end = 250; scene.frame_set(62)
scene.render.engine = 'BLENDER_EEVEE_NEXT'
scene.cycles.use_denoising = False
scene.cycles.samples = 128
scene.cycles.sampling_pattern = 'TABULATED_SOBOL'
scene.cycles.use_adaptive_sampling = False
scene.cycles.use_light_tree = False
scene.view_settings.view_transform = 'Filmic'
bpy.context.view_layer.update()
